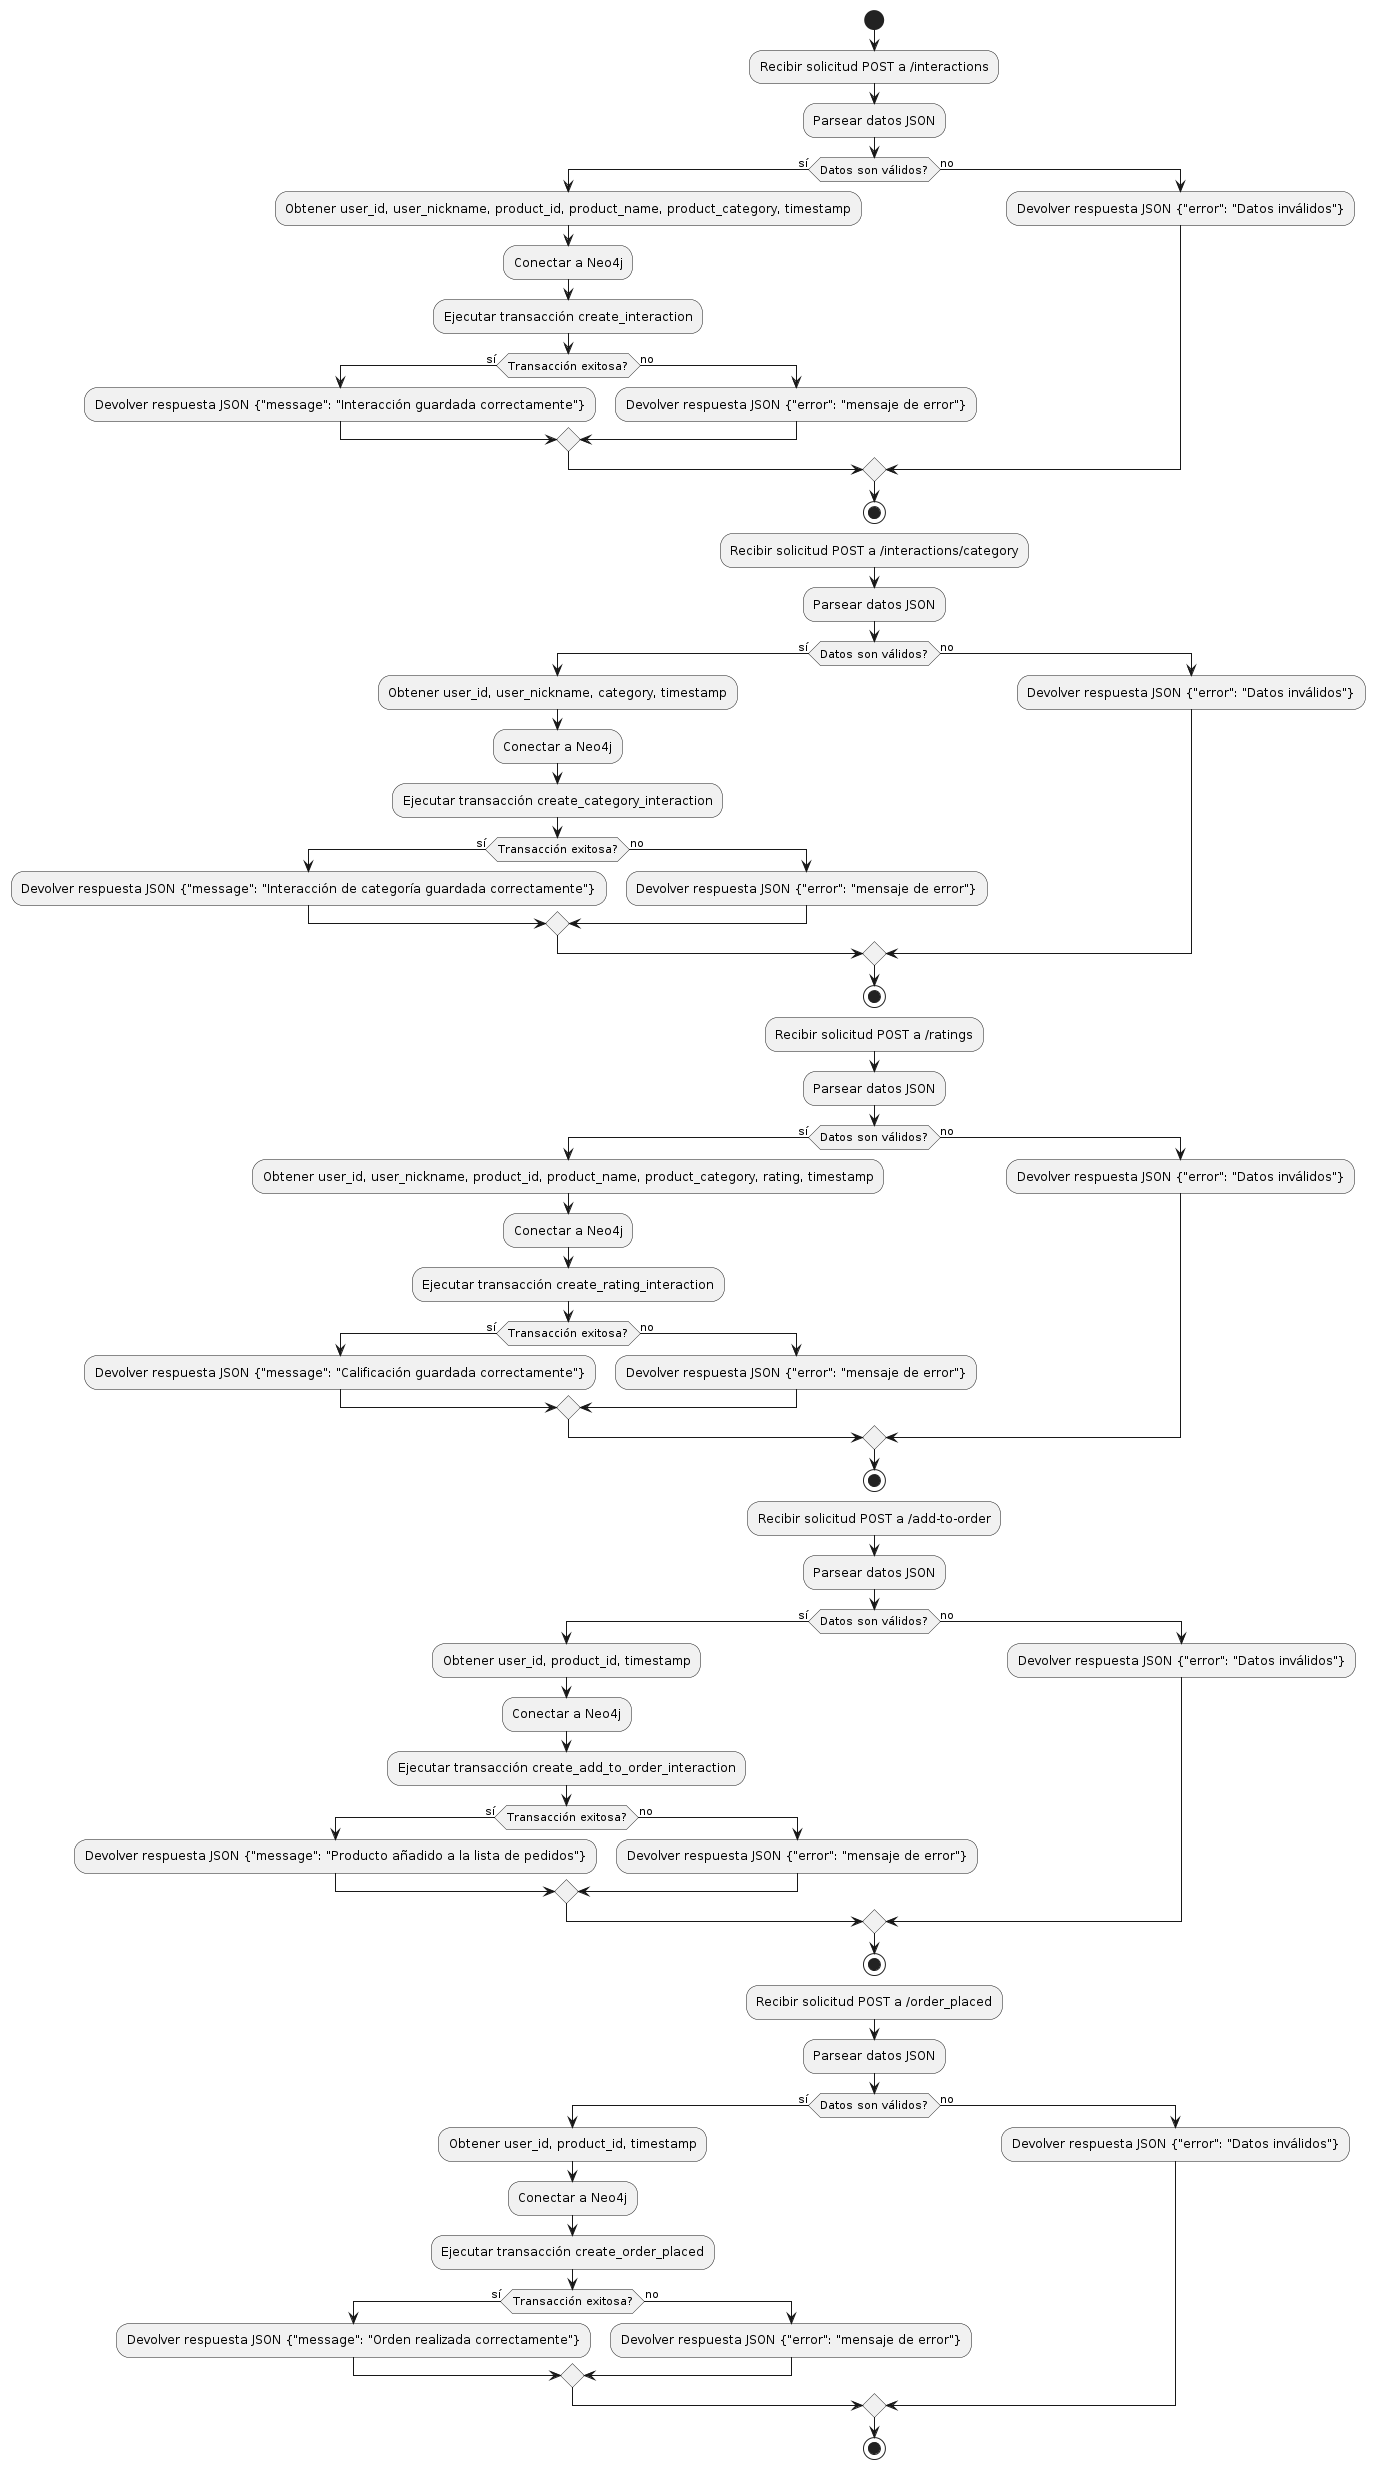

The diagram above was rendered by PlantUML. Its source (embedded in the PNG):
@startuml
start
:Recibir solicitud POST a /interactions;
:Parsear datos JSON;
if (Datos son válidos?) then (sí)
  :Obtener user_id, user_nickname, product_id, product_name, product_category, timestamp;
  :Conectar a Neo4j;
  :Ejecutar transacción create_interaction;
  if (Transacción exitosa?) then (sí)
    :Devolver respuesta JSON {"message": "Interacción guardada correctamente"};
  else (no)
    :Devolver respuesta JSON {"error": "mensaje de error"};
  endif
else (no)
  :Devolver respuesta JSON {"error": "Datos inválidos"};
endif
stop

:Recibir solicitud POST a /interactions/category;
:Parsear datos JSON;
if (Datos son válidos?) then (sí)
  :Obtener user_id, user_nickname, category, timestamp;
  :Conectar a Neo4j;
  :Ejecutar transacción create_category_interaction;
  if (Transacción exitosa?) then (sí)
    :Devolver respuesta JSON {"message": "Interacción de categoría guardada correctamente"};
  else (no)
    :Devolver respuesta JSON {"error": "mensaje de error"};
  endif
else (no)
  :Devolver respuesta JSON {"error": "Datos inválidos"};
endif
stop

:Recibir solicitud POST a /ratings;
:Parsear datos JSON;
if (Datos son válidos?) then (sí)
  :Obtener user_id, user_nickname, product_id, product_name, product_category, rating, timestamp;
  :Conectar a Neo4j;
  :Ejecutar transacción create_rating_interaction;
  if (Transacción exitosa?) then (sí)
    :Devolver respuesta JSON {"message": "Calificación guardada correctamente"};
  else (no)
    :Devolver respuesta JSON {"error": "mensaje de error"};
  endif
else (no)
  :Devolver respuesta JSON {"error": "Datos inválidos"};
endif
stop

:Recibir solicitud POST a /add-to-order;
:Parsear datos JSON;
if (Datos son válidos?) then (sí)
  :Obtener user_id, product_id, timestamp;
  :Conectar a Neo4j;
  :Ejecutar transacción create_add_to_order_interaction;
  if (Transacción exitosa?) then (sí)
    :Devolver respuesta JSON {"message": "Producto añadido a la lista de pedidos"};
  else (no)
    :Devolver respuesta JSON {"error": "mensaje de error"};
  endif
else (no)
  :Devolver respuesta JSON {"error": "Datos inválidos"};
endif
stop

:Recibir solicitud POST a /order_placed;
:Parsear datos JSON;
if (Datos son válidos?) then (sí)
  :Obtener user_id, product_id, timestamp;
  :Conectar a Neo4j;
  :Ejecutar transacción create_order_placed;
  if (Transacción exitosa?) then (sí)
    :Devolver respuesta JSON {"message": "Orden realizada correctamente"};
  else (no)
    :Devolver respuesta JSON {"error": "mensaje de error"};
  endif
else (no)
  :Devolver respuesta JSON {"error": "Datos inválidos"};
endif
stop
@enduml